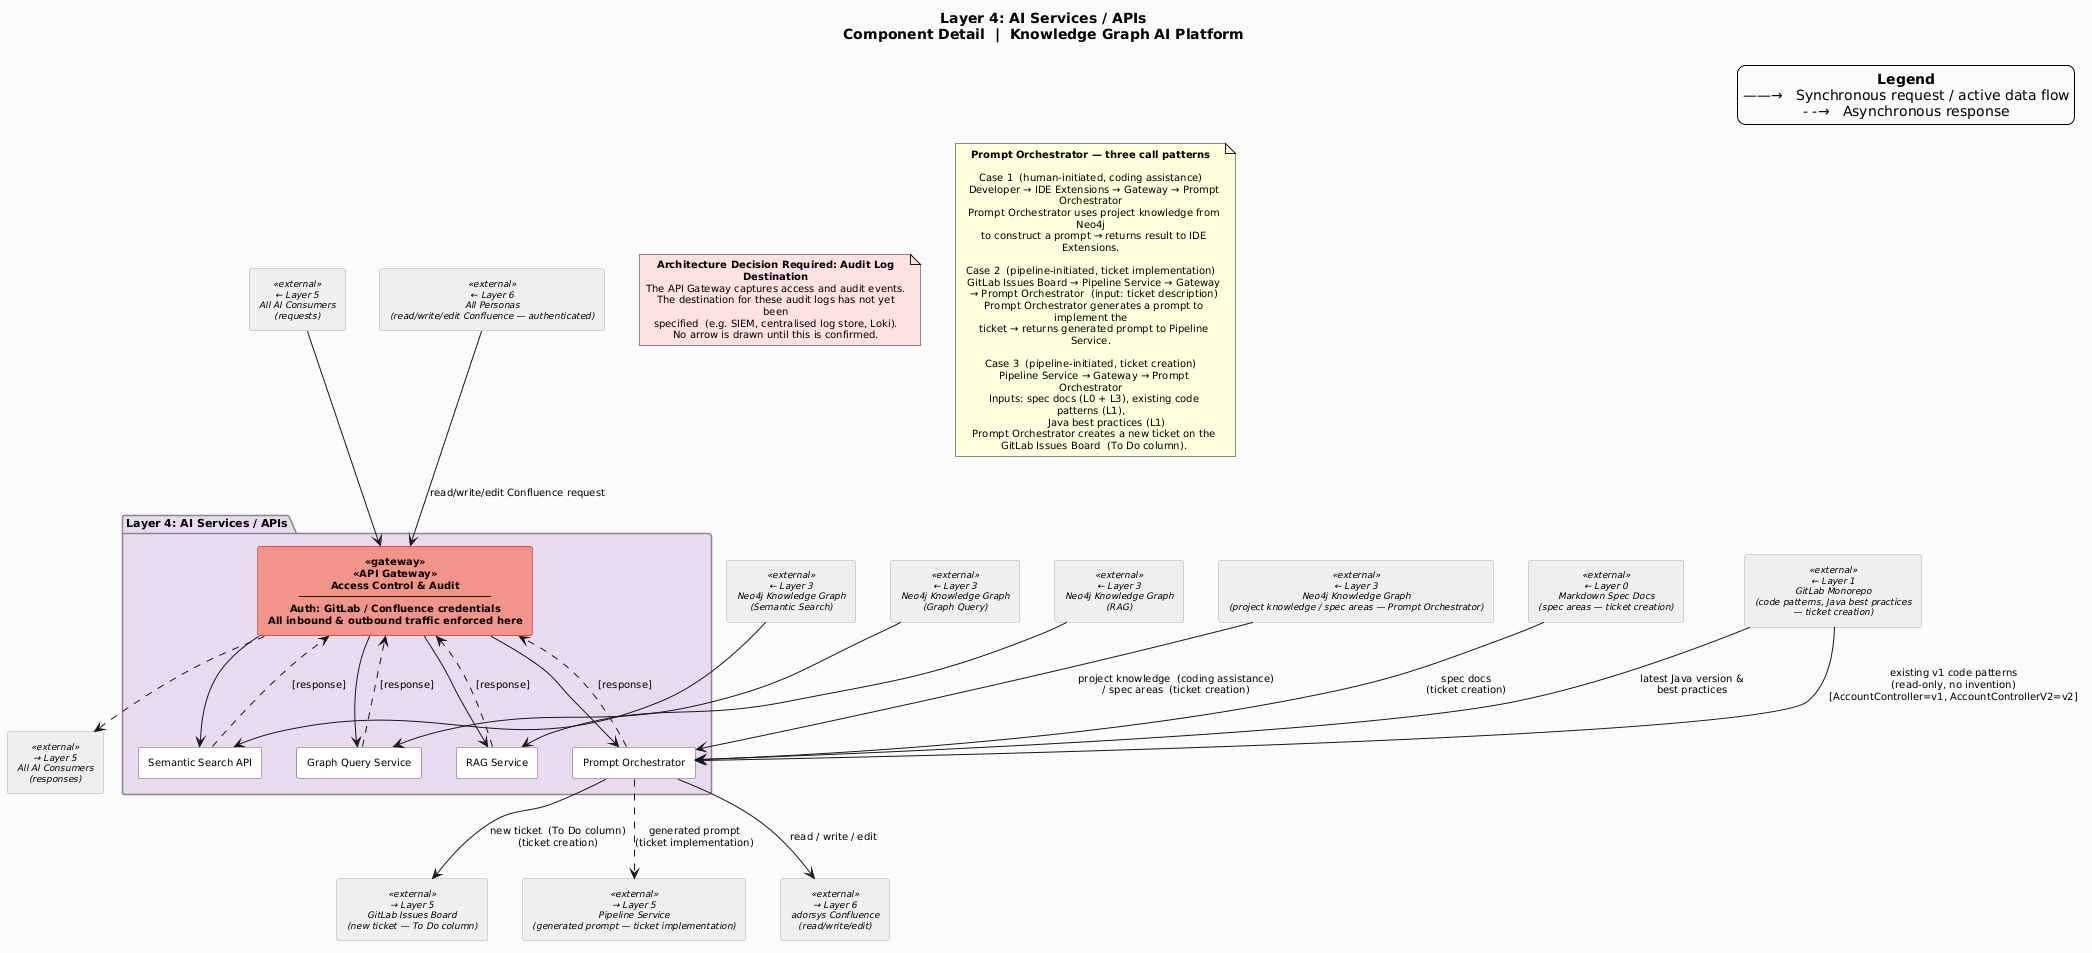

The diagram above was rendered by PlantUML. Its source (embedded in the PNG):
@startuml
title "Layer 4: AI Services / APIs\nComponent Detail  |  Knowledge Graph AI Platform"

' Previous layer: codingAssistance_architecture_L3.puml
' Overview:       codingAssistance_architecture.puml
' Next layer:     codingAssistance_architecture_L5.puml

skinparam backgroundColor   #FAFAFA
skinparam defaultFontSize   10
skinparam defaultTextAlignment center
skinparam wrapWidth         260

skinparam package {
  BackgroundColor #F8F8F8
  BorderColor     #888888
  FontStyle       bold
  FontSize        11
}

skinparam rectangle {
  BackgroundColor #FFFFFF
  BorderColor     #555555
  FontSize        10
}

skinparam rectangle<<gateway>> {
  BackgroundColor #F1948A
  BorderColor     #CC0000
  FontStyle       bold
  FontSize        10
}

skinparam rectangle<<external>> {
  BackgroundColor #EFEFEF
  BorderColor     #AAAAAA
  FontSize        9
  FontStyle       italic
}

legend top right
  <b>Legend</b>
  ——→   Synchronous request / active data flow
  - -→   Asynchronous response
endlegend


' ================================================================
' LAYER 4 — AI Services / APIs
' ================================================================
package "Layer 4: AI Services / APIs" as L4 #E8DAEF {

  ' ── API Gateway ─────────────────────────────────────────────
  ' Mandatory enforcement chokepoint.
  ' All traffic from Layer 5 consumers and Layer 6 personas
  ' must pass through this gateway before reaching any service.
  ' Authentication: GitLab / Confluence credentials.
  rectangle "<<API Gateway>>\nAccess Control & Audit\n────────────────────────────────\nAuth: GitLab / Confluence credentials\nAll inbound & outbound traffic enforced here" <<gateway>> as AccessControlGateway

  ' ── Four functional services (behind the gateway) ────────────
  rectangle "Semantic Search API"  as SemanticSearchAPI
  rectangle "Graph Query Service"  as GraphQueryService
  rectangle "RAG Service"          as RAGService
  rectangle "Prompt Orchestrator"  as PromptOrchestrator
}


' ── Inputs from Layer 3 ──────────────────────────────────────────
rectangle "← Layer 3\nNeo4j Knowledge Graph\n(Semantic Search)" <<external>> as In_Neo4j_SS
rectangle "← Layer 3\nNeo4j Knowledge Graph\n(Graph Query)"     <<external>> as In_Neo4j_GQ
rectangle "← Layer 3\nNeo4j Knowledge Graph\n(RAG)"             <<external>> as In_Neo4j_RAG
rectangle "← Layer 3\nNeo4j Knowledge Graph\n(project knowledge / spec areas — Prompt Orchestrator)" <<external>> as In_Neo4j_PO

' ── Inputs from Layer 0 (Prompt Orchestrator — ticket creation) ──
rectangle "← Layer 0\nMarkdown Spec Docs\n(spec areas — ticket creation)" <<external>> as In_L0_Specs

' ── Inputs from Layer 1 (Prompt Orchestrator — ticket creation) ──
rectangle "← Layer 1\nGitLab Monorepo\n(code patterns, Java best practices\n— ticket creation)" <<external>> as In_L1_Code

' ── Inputs from Layer 5 (all consumers via gateway) ──────────────
rectangle "← Layer 5\nAll AI Consumers\n(requests)" <<external>> as In_L5_Consumers

' ── Inputs from Layer 6 (personas — Confluence access) ───────────
rectangle "← Layer 6\nAll Personas\n(read/write/edit Confluence — authenticated)" <<external>> as In_L6_Personas

' ── Outputs to Layer 5 ───────────────────────────────────────────
rectangle "→ Layer 5\nAll AI Consumers\n(responses)" <<external>> as Out_L5_Responses
rectangle "→ Layer 5\nGitLab Issues Board\n(new ticket — To Do column)" <<external>> as Out_GitLabIssues
rectangle "→ Layer 5\nPipeline Service\n(generated prompt — ticket implementation)" <<external>> as Out_PipelineService

' ── Output to Layer 6 ────────────────────────────────────────────
rectangle "→ Layer 6\nadorsys Confluence\n(read/write/edit)" <<external>> as Out_Confluence


' ================================================================
' ARROWS — Inputs from Layer 3 to functional services
' ================================================================

In_Neo4j_SS  --> SemanticSearchAPI
In_Neo4j_GQ  --> GraphQueryService
In_Neo4j_RAG --> RAGService
In_Neo4j_PO  --> PromptOrchestrator : "project knowledge  (coding assistance)\n/ spec areas  (ticket creation)"


' ================================================================
' ARROWS — Cross-layer inputs to Prompt Orchestrator
' ================================================================

In_L0_Specs --> PromptOrchestrator : "spec docs\n(ticket creation)"
In_L1_Code  --> PromptOrchestrator : "existing v1 code patterns\n(read-only, no invention)\n[AccountController=v1, AccountControllerV2=v2]"
In_L1_Code  --> PromptOrchestrator : "latest Java version &\nbest practices"


' ================================================================
' ARROWS — Layer 5 consumers → Gateway → functional services
' ================================================================

In_L5_Consumers --> AccessControlGateway

AccessControlGateway --> SemanticSearchAPI
AccessControlGateway --> GraphQueryService
AccessControlGateway --> RAGService
AccessControlGateway --> PromptOrchestrator


' ================================================================
' ARROWS — Layer 6 personas → Gateway → Prompt Orchestrator
' ================================================================

In_L6_Personas --> AccessControlGateway : "read/write/edit Confluence request"
' AccessControlGateway → PromptOrchestrator already drawn above.


' ================================================================
' ARROWS — Response path  (service → gateway → Layer 5 consumer)
' Responses are asynchronous — shown as dashed arrows.
' ================================================================

SemanticSearchAPI  ..> AccessControlGateway : "[response]"
GraphQueryService  ..> AccessControlGateway : "[response]"
RAGService         ..> AccessControlGateway : "[response]"
PromptOrchestrator ..> AccessControlGateway : "[response]"

AccessControlGateway ..> Out_L5_Responses


' ================================================================
' ARROWS — Prompt Orchestrator outputs
' ================================================================

' Ticket creation (Case 3): Prompt Orchestrator creates a new ticket
' on the To Do column of the GitLab Issues Board.
PromptOrchestrator --> Out_GitLabIssues : "new ticket  (To Do column)\n(ticket creation)"

' Ticket implementation (Case 2): Prompt Orchestrator returns a
' generated prompt to the Pipeline Service.
PromptOrchestrator ..> Out_PipelineService : "generated prompt\n(ticket implementation)"

' Confluence access (Fix D): Prompt Orchestrator reads or writes
' Confluence pages on behalf of the requesting persona.
PromptOrchestrator --> Out_Confluence : "read / write / edit"


' ================================================================
' NOTE — Architecture decision required
' ================================================================
note as NoteAudit #FFE0E0
  <b>Architecture Decision Required: Audit Log Destination</b>
  The API Gateway captures access and audit events.
  The destination for these audit logs has not yet been
  specified  (e.g. SIEM, centralised log store, Loki).
  No arrow is drawn until this is confirmed.
end note


' ================================================================
' NOTE — Prompt Orchestrator call patterns
' ================================================================
note as NotePromptOrch
  <b>Prompt Orchestrator — three call patterns</b>

  Case 1  (human-initiated, coding assistance)
    Developer → IDE Extensions → Gateway → Prompt Orchestrator
    Prompt Orchestrator uses project knowledge from Neo4j
    to construct a prompt → returns result to IDE Extensions.

  Case 2  (pipeline-initiated, ticket implementation)
    GitLab Issues Board → Pipeline Service → Gateway
    → Prompt Orchestrator  (input: ticket description)
    Prompt Orchestrator generates a prompt to implement the
    ticket → returns generated prompt to Pipeline Service.

  Case 3  (pipeline-initiated, ticket creation)
    Pipeline Service → Gateway → Prompt Orchestrator
    Inputs: spec docs (L0 + L3), existing code patterns (L1),
            Java best practices (L1)
    Prompt Orchestrator creates a new ticket on the
    GitLab Issues Board  (To Do column).
end note
@enduml